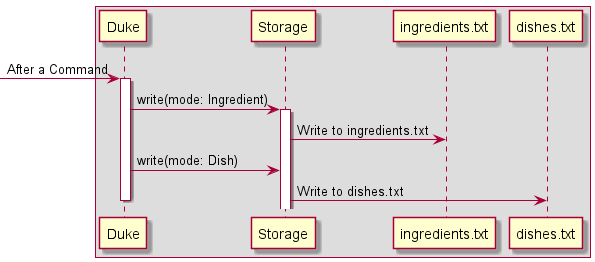

The diagram above was rendered by PlantUML. Its source (embedded in the PNG):
@startuml
'https://plantuml.com/sequence-diagram

Box
-> Duke: After a Command
activate Duke
Duke -> Storage: write(mode: Ingredient)
activate Storage
Storage -> ingredients.txt : Write to ingredients.txt
Duke -> Storage: write(mode: Dish)
Storage -> dishes.txt: Write to dishes.txt
deactivate Duke

@enduml